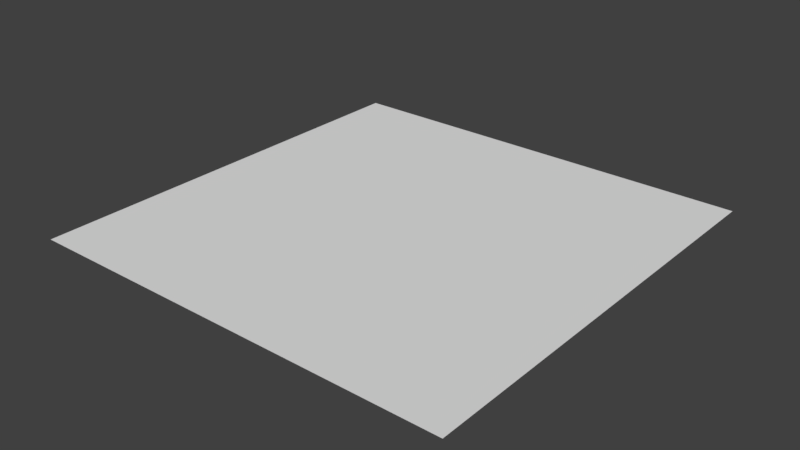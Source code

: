 # Source: Water.blend  (saved by Blender 4.2.66; exported with 4.5.12 LTS)
import bpy
from mathutils import Matrix  # noqa: F401  (used for matrix-valued properties, if any)

bpy.ops.wm.read_factory_settings(use_empty=True)
scene = bpy.context.scene
scene.name = 'Scene'

# ---- collections
col_collection = bpy.data.collections.new('Collection'); scene.collection.children.link(col_collection)

# ---- world
world_world = bpy.data.worlds.new('World'); scene.world = world_world
world_world.color = (0.05088, 0.05088, 0.05088)
world_world.use_sun_shadow = False
world_world.sun_shadow_jitter_overblur = 0.0
world_world.cycles.sampling_method = 'MANUAL'

# ---- meshes
me_plane = bpy.data.meshes.new('Plane')
me_plane.from_pydata([(-1.0, -1.0, 0.0), (1.0, -1.0, 0.0), (-1.0, 1.0, 0.0), (1.0, 1.0, 0.0)], [], [(0, 1, 3, 2)])
_uv = me_plane.uv_layers.new(name='UVMap')
_uv.uv.foreach_set('vector', [0.0, 0.0, 1.0, 0.0, 1.0, 1.0, 0.0, 1.0])
me_plane.update()

# ---- objects
ob_water = bpy.data.objects.new('Water', me_plane)

# ---- transforms, parenting, visibility, modifiers, constraints
ob_water.location = (0.0, 0.0, 0.0)
ob_water.scale = (5.0, 5.0, 5.0)

# ---- collection membership
col_collection.objects.link(ob_water)

# ---- scene / render settings (as saved in the file)
scene.frame_start = 1; scene.frame_end = 250; scene.frame_set(1)
scene.render.engine = 'BLENDER_EEVEE_NEXT'
scene.render.resolution_percentage = 50
scene.render.dither_intensity = 0.0
scene.cycles.use_denoising = False
scene.cycles.samples = 128
scene.cycles.sampling_pattern = 'TABULATED_SOBOL'
scene.cycles.use_adaptive_sampling = False
scene.cycles.use_light_tree = False
scene.cycles.blur_glossy = 0.0
scene.cycles.sample_clamp_indirect = 0.0
scene.view_settings.view_transform = 'Standard'
bpy.context.view_layer.update()

# ---- added for rendering (the .blend has no active camera and no usable light): camera, sun
cam_auto = bpy.data.cameras.new('AutoCamera')
cam_auto.lens = 50.0
cam_auto.sensor_width = 36.0
cam_auto.clip_end = 1000.0
ob_auto_camera = bpy.data.objects.new('AutoCamera', cam_auto)
scene.collection.objects.link(ob_auto_camera)
ob_auto_camera.location = (13.0847, -15.7016, 10.4677)
ob_auto_camera.rotation_euler = (1.09748, -7.21219e-08, 0.694738)
scene.camera = ob_auto_camera
light_auto_sun = bpy.data.lights.new('AutoSun', 'SUN')
light_auto_sun.energy = 3.0
light_auto_sun.angle = 0.0523599
ob_auto_sun = bpy.data.objects.new('AutoSun', light_auto_sun)
scene.collection.objects.link(ob_auto_sun)
ob_auto_sun.rotation_euler = (0.872665, 0.174533, 0.523599)
bpy.context.view_layer.update()
